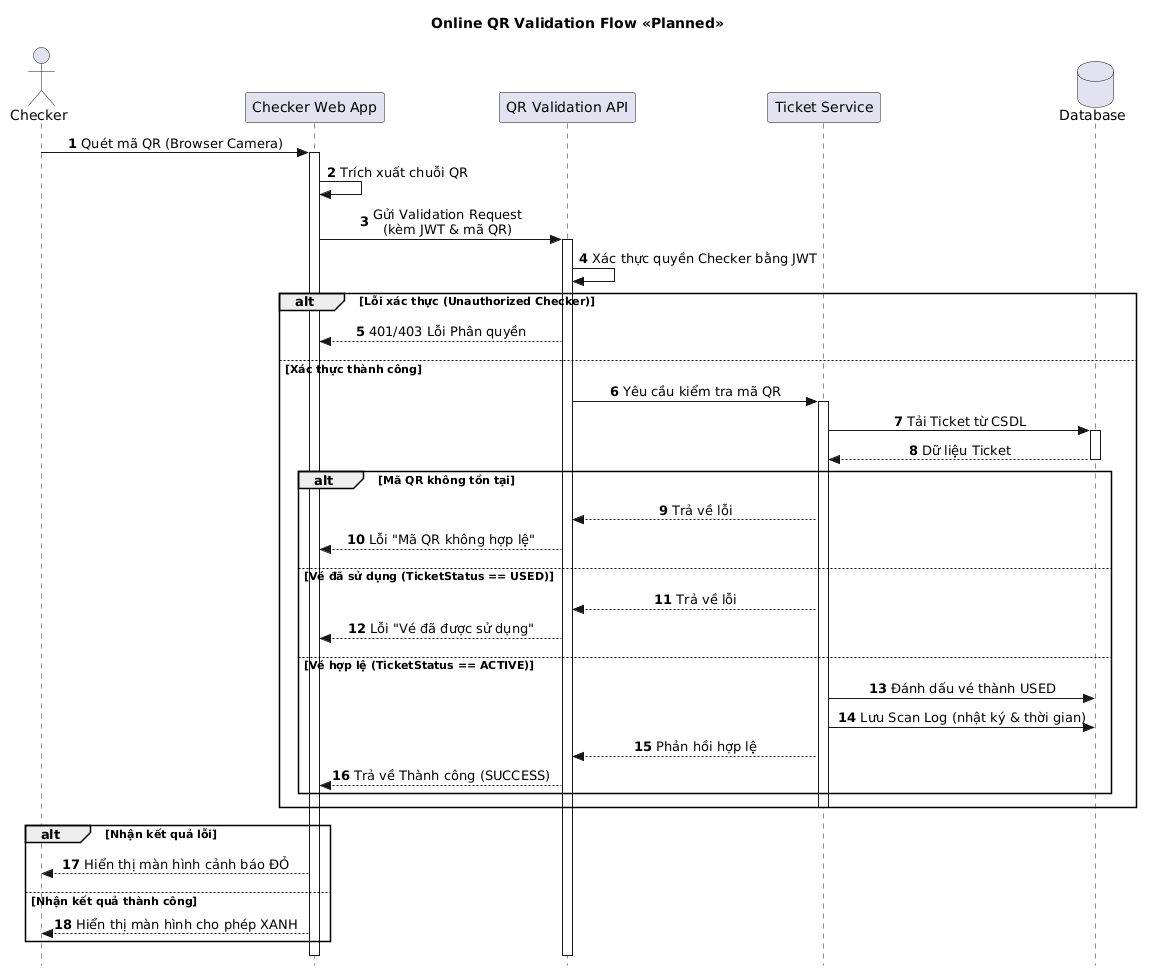

The diagram above was rendered by PlantUML. Its source (embedded in the PNG):
@startuml
skinparam style strictuml
skinparam shadowing false
skinparam defaultFontName sans-serif
skinparam sequenceMessageAlign center
autonumber

title Online QR Validation Flow <<Planned>>

actor "Checker" as Checker
participant "Checker Web App" as App
participant "QR Validation API" as API
participant "Ticket Service" as Service
database "Database" as DB

Checker -> App: Quét mã QR (Browser Camera)
activate App

App -> App: Trích xuất chuỗi QR

App -> API: Gửi Validation Request\n(kèm JWT & mã QR)
activate API

API -> API: Xác thực quyền Checker bằng JWT

alt Lỗi xác thực (Unauthorized Checker)
    API --> App: 401/403 Lỗi Phân quyền
else Xác thực thành công
    API -> Service: Yêu cầu kiểm tra mã QR
    activate Service

    Service -> DB: Tải Ticket từ CSDL
    activate DB
    DB --> Service: Dữ liệu Ticket
    deactivate DB

    alt Mã QR không tồn tại
        Service --> API: Trả về lỗi
        API --> App: Lỗi "Mã QR không hợp lệ"
        
    else Vé đã sử dụng (TicketStatus == USED)
        Service --> API: Trả về lỗi
        API --> App: Lỗi "Vé đã được sử dụng"
        
    else Vé hợp lệ (TicketStatus == ACTIVE)
        Service -> DB: Đánh dấu vé thành USED
        Service -> DB: Lưu Scan Log (nhật ký & thời gian)
        
        Service --> API: Phản hồi hợp lệ
        API --> App: Trả về Thành công (SUCCESS)
    end
    deactivate Service
end

alt Nhận kết quả lỗi
    App --> Checker: Hiển thị màn hình cảnh báo ĐỎ
else Nhận kết quả thành công
    App --> Checker: Hiển thị màn hình cho phép XANH
end

deactivate API
deactivate App
@enduml